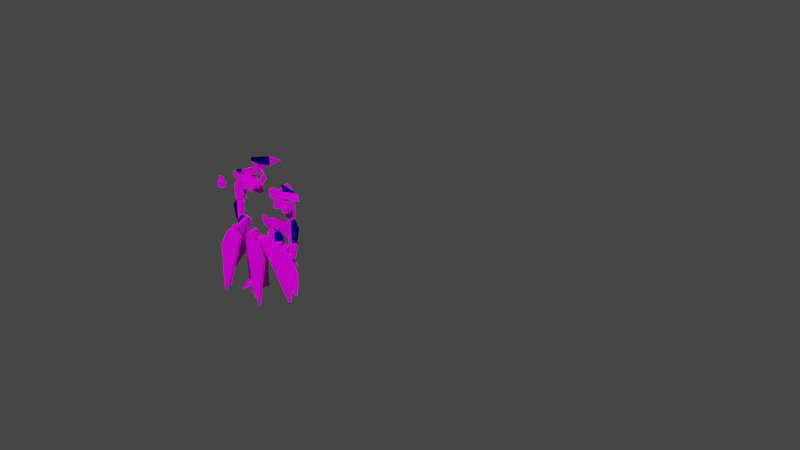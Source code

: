 # Source: s21.blend  (saved by Blender 2.93.21; exported with 4.5.12 LTS)
import bpy
from mathutils import Matrix  # noqa: F401  (used for matrix-valued properties, if any)

bpy.ops.wm.read_factory_settings(use_empty=True)
scene = bpy.context.scene
scene.name = 'Scene'

# ---- collections
col_maindata = bpy.data.collections.new('maindata'); scene.collection.children.link(col_maindata)
col_h218 = bpy.data.collections.new('h218'); scene.collection.children.link(col_h218)
col_h214 = bpy.data.collections.new('h214'); scene.collection.children.link(col_h214)
col_h190 = bpy.data.collections.new('h190'); scene.collection.children.link(col_h190)
col_a126 = bpy.data.collections.new('a126'); scene.collection.children.link(col_a126)
col_b134 = bpy.data.collections.new('b134'); scene.collection.children.link(col_b134)
col_l138 = bpy.data.collections.new('l138'); scene.collection.children.link(col_l138)
col_r186 = bpy.data.collections.new('r186'); scene.collection.children.link(col_r186)

# ---- images (referenced by path relative to the original .blend; pixels are not part of the script)
import os
ASSET_DIR = os.environ.get("B2B_ASSET_DIR", "")  # directory of the original .blend (textures are referenced by path, not embedded)
HERE = os.path.dirname(os.path.abspath(__file__))  # packed textures are extracted next to this script under _unpacked/

def load_image(name, relpath, width, height, colorspace="sRGB"):
    """Load a texture the original file referenced (path relative to the .blend, or extracted next to this script)."""
    p = next((c for c in (os.path.join(HERE, relpath), os.path.join(ASSET_DIR, relpath)) if relpath and os.path.exists(c)), "")
    if p:
        img = bpy.data.images.load(p, check_existing=True)
        img.name = name
    else:  # same state as the original file: an image datablock whose file is absent (Cycles renders it pink)
        img = bpy.data.images.new(name, width, height)
        img.source = "FILE"
        img.filepath = "//" + (relpath or name)
    img.colorspace_settings.name = colorspace
    return img
img_s21__png = load_image('s21_.png', 's21_.png', 1024, 1024, 'sRGB')

# ---- materials (node trees are filled in below, after node groups)
mat_maintex = bpy.data.materials.new('maintex')
mat_maintex.use_transparent_shadow = False
mat_tomei = bpy.data.materials.new('tomei')
mat_tomei.surface_render_method = 'BLENDED'
mat_tomei.blend_method = 'BLEND'
mat_tomei.use_transparent_shadow = False

# ---- material node trees
mat_maintex.use_nodes = True; mat_maintex.node_tree.nodes.clear()
_N = mat_maintex.node_tree.nodes; _L = mat_maintex.node_tree.links
n0 = _N.new('ShaderNodeOutputMaterial'); n0.name = 'Material Output'; n0.location = (300, 300)
n1 = _N.new('ShaderNodeBsdfPrincipled'); n1.name = 'Principled BSDF'; n1.location = (10, 300)
n1.distribution = 'GGX'
n1.subsurface_method = 'BURLEY'
n1.inputs[2].default_value = 0.0
n1.inputs[3].default_value = 1.45
n1.inputs[13].default_value = 0.1
n1.inputs[27].default_value = (0.0, 0.0, 0.0, 1.0)
n1.inputs[28].default_value = 1.0
n2 = _N.new('ShaderNodeTexImage'); n2.name = 'baseColorTexture'; n2.location = (-433, 207)
n2.label = 'baseColorTexture'
n2.image = img_s21__png
n2.interpolation = 'Closest'
n3 = _N.new('ShaderNodeUVMap'); n3.name = 'UV Map'; n3.location = (-631, 176)
n3.uv_map = 'UVMap'
_L.new(n1.outputs[0], n0.inputs[0])
_L.new(n2.outputs[0], n1.inputs[0])
_L.new(n3.outputs[0], n2.inputs[0])
n0.is_active_output = True
mat_tomei.use_nodes = True; mat_tomei.node_tree.nodes.clear()
_N = mat_tomei.node_tree.nodes; _L = mat_tomei.node_tree.links
n0 = _N.new('ShaderNodeOutputMaterial'); n0.name = 'Material Output'; n0.location = (300, 300)
n1 = _N.new('ShaderNodeBsdfPrincipled'); n1.name = 'プリンシプルBSDF'; n1.location = (10, 300)
n1.distribution = 'GGX'
n1.subsurface_method = 'BURLEY'
n1.inputs[0].default_value = (0.0, 0.006469, 0.8, 1.0)
n1.inputs[2].default_value = 0.0
n1.inputs[3].default_value = 1.0
n1.inputs[13].default_value = 0.5773
n1.inputs[18].default_value = 1.0
n1.inputs[20].default_value = 0.0
n1.inputs[27].default_value = (0.0, 0.0, 0.0, 1.0)
n1.inputs[28].default_value = 1.0
_L.new(n1.outputs[0], n0.inputs[0])
n0.is_active_output = True

# ---- world
world_world = bpy.data.worlds.new('World'); scene.world = world_world
world_world.use_nodes = True; world_world.node_tree.nodes.clear()
_N = world_world.node_tree.nodes; _L = world_world.node_tree.links
n0 = _N.new('ShaderNodeOutputWorld'); n0.name = 'World Output'; n0.location = (300, 300)
n1 = _N.new('ShaderNodeBackground'); n1.name = 'Background'; n1.location = (10, 300)
n1.inputs[0].default_value = (0.05088, 0.05088, 0.05088, 1.0)
_L.new(n1.outputs[0], n0.inputs[0])
n0.is_active_output = True
world_world.color = (0.05088, 0.05088, 0.05088)
world_world.use_sun_shadow = False
world_world.sun_shadow_jitter_overblur = 0.0

# ---- meshes
me_004 = bpy.data.meshes.new('立方体.004')
me_004.from_pydata([(0.9976, -0.06847, 0.379), (0.9976, -0.06847, 0.516), (0.9976, 0.06847, 0.379), (0.9976, 0.06847, 0.516), (1.135, -0.06847, 0.379), (1.135, -0.06847, 0.516), (1.135, 0.06847, 0.379), (1.135, 0.06847, 0.516), (0.9976, -0.01251, 0.5308), (0.9976, 0.01251, 0.5308), (1.135, -0.01251, 0.5308), (1.135, 0.01251, 0.5308), (0.9976, -0.01251, 0.6454), (0.9976, 0.01251, 0.6454), (1.135, -0.01251, 0.6454), (1.135, 0.01251, 0.6454)], [], [(0, 1, 3, 2), (2, 3, 7, 6), (6, 7, 5, 4), (4, 5, 1, 0), (2, 6, 4, 0), (3, 1, 8, 9), (8, 10, 14, 12), (1, 5, 10, 8), (7, 3, 9, 11), (5, 7, 11, 10), (15, 13, 12, 14), (11, 9, 13, 15), (10, 11, 15, 14), (9, 8, 12, 13)])
_uv = me_004.uv_layers.new(name='UVMap')
_uv.uv.foreach_set('vector', [0.3606, 0.03605, 0.3606, 0.06341, 0.3606, 0.06341, 0.3606, 0.03605, 0.3606, 0.03605, 0.3606, 0.06341, 0.388, 0.06341, 0.388, 0.03605, 0.388, 0.03605, 0.388, 0.06341, 0.388, 0.06341, 0.388, 0.03605, 0.388, 0.03605, 0.388, 0.06341, 0.3606, 0.06341, 0.3606, 0.03605, 0.3606, 0.03605, 0.388, 0.03605, 0.388, 0.03605, 0.3606, 0.03605, 0.3606, 0.06341, 0.3606, 0.06341, 0.3606, 0.06638, 0.3606, 0.06638, 0.3606, 0.06638, 0.388, 0.06638, 0.388, 0.08929, 0.3606, 0.08929, 0.3606, 0.06341, 0.388, 0.06341, 0.388, 0.06638, 0.3606, 0.06638, 0.388, 0.06341, 0.3606, 0.06341, 0.3606, 0.06638, 0.388, 0.06638, 0.388, 0.06341, 0.388, 0.06341, 0.388, 0.06638, 0.388, 0.06638, 0.388, 0.08929, 0.3606, 0.08929, 0.3606, 0.08929, 0.388, 0.08929, 0.388, 0.06638, 0.3606, 0.06638, 0.3606, 0.08929, 0.388, 0.08929, 0.388, 0.06638, 0.388, 0.06638, 0.388, 0.08929, 0.388, 0.08929, 0.3606, 0.06638, 0.3606, 0.06638, 0.3606, 0.08929, 0.3606, 0.08929])
me_004.materials.append(mat_maintex)
me_004.use_remesh_fix_poles = True
me_004.use_remesh_preserve_attributes = False
me_004.update()
me_bodymesh = bpy.data.meshes.new('BodyMesh')
me_bodymesh.from_pydata([], [], [])
me_bodymesh.materials.append(None)
me_bodymesh.update()
me_head = bpy.data.meshes.new('Head')
me_head.from_pydata([], [], [])
me_head.materials.append(None)
me_head.update()
me_legmesh = bpy.data.meshes.new('LegMesh')
me_legmesh.from_pydata([(0.02878, -0.1234, -0.5716), (0.02878, 0.1234, -0.5716), (0.2755, -0.1234, -0.5716), (0.2755, 0.1234, -0.5716), (0.0482, 0.104, -1.15), (0.0482, -0.104, -1.15), (0.2561, 0.104, -1.15), (0.2561, -0.104, -1.15), (0.06003, 0.09213, -1.761), (0.06003, -0.09213, -1.761), (0.2443, 0.09213, -1.761), (0.2443, -0.09213, -1.761), (0.103, -0.3753, -1.868), (0.07476, 0.03184, -1.711), (0.07476, 0.1332, -1.872), (0.07476, 0.1185, -1.78), (0.2045, -0.3753, -1.868), (0.2327, 0.03184, -1.711), (0.2327, 0.1332, -1.872), (0.2327, 0.1185, -1.78)], [], [(1, 3, 6, 4), (7, 5, 9, 11), (0, 1, 4, 5), (3, 2, 7, 6), (2, 0, 5, 7), (8, 10, 11, 9), (4, 6, 10, 8), (6, 7, 11, 10), (5, 4, 8, 9), (12, 13, 15, 14), (14, 15, 19, 18), (18, 19, 17, 16), (16, 17, 13, 12), (14, 18, 16, 12), (19, 15, 13, 17)])
me_legmesh.polygons.foreach_set('use_smooth', [True] * 15)
_uv = me_legmesh.uv_layers.new(name='UVMap')
_uv.uv.foreach_set('vector', [0.04409, 0.7756, 0.05092, 0.7756, 0.05038, 0.7596, 0.04462, 0.7596, 0.04884, 0.7369, 0.04431, 0.7369, 0.04457, 0.7236, 0.04858, 0.7236, 0.04409, 0.7756, 0.04409, 0.7756, 0.04462, 0.7596, 0.04462, 0.7596, 0.05092, 0.7756, 0.05092, 0.7756, 0.05038, 0.7596, 0.05038, 0.7596, 0.05092, 0.7756, 0.04409, 0.7756, 0.04462, 0.7596, 0.05038, 0.7596, 0.04418, 0.7344, 0.04897, 0.7344, 0.04897, 0.7344, 0.04418, 0.7344, 0.04431, 0.7369, 0.04884, 0.7369, 0.04858, 0.7236, 0.04457, 0.7236, 0.04884, 0.7369, 0.04884, 0.7369, 0.04858, 0.7236, 0.04858, 0.7236, 0.04431, 0.7369, 0.04431, 0.7369, 0.04457, 0.7236, 0.04457, 0.7236, 0.04268, 0.6964, 0.04123, 0.7045, 0.04123, 0.7009, 0.04123, 0.6962, 0.04123, 0.6962, 0.04123, 0.7009, 0.04936, 0.7009, 0.04936, 0.6962, 0.04936, 0.6962, 0.04936, 0.7009, 0.04936, 0.7045, 0.04791, 0.6964, 0.04791, 0.6964, 0.04936, 0.7045, 0.04123, 0.7045, 0.04268, 0.6964, 0.04123, 0.6962, 0.04936, 0.6962, 0.04791, 0.6964, 0.04268, 0.6964, 0.04936, 0.7009, 0.04123, 0.7009, 0.04123, 0.7045, 0.04936, 0.7045])
me_legmesh.materials.append(None)
me_legmesh.use_remesh_fix_poles = True
me_legmesh.use_remesh_preserve_attributes = False
me_legmesh.use_mirror_vertex_groups = False
me_legmesh.update()
me_armmesh = bpy.data.meshes.new('ArmMesh')
me_armmesh.from_pydata([], [], [])
me_armmesh.materials.append(None)
me_armmesh.update()
me_cube_006 = bpy.data.meshes.new('Cube.006')
me_cube_006.from_pydata([], [], [])
me_cube_006.materials.append(None)
me_cube_006.update()
me_x = bpy.data.meshes.new('立方体')
me_x.from_pydata([(1.09, -0.3332, 0.08445), (1.09, -0.3344, -0.3364), (0.9981, -0.2763, 0.1004), (0.9981, -0.2774, -0.3204), (0.8007, 0.3746, -0.4242), (0.8007, 0.3746, 0.2227), (0.9718, 0.4132, -0.4242), (0.9718, 0.4132, 0.2227), (0.0, 0.8872, -0.3379), (0.0, 0.8872, 0.309), (0.0, 0.7427, -0.3379), (0.0, 0.7427, 0.309), (1.09, -0.3332, 0.08445), (1.09, -0.3344, -0.3364), (0.9981, -0.2763, 0.1004), (0.9981, -0.2774, -0.3204)], [], [(6, 7, 0, 1), (8, 9, 7, 6), (5, 4, 3, 2), (7, 5, 2, 0), (8, 6, 4, 10), (4, 6, 1, 3), (7, 9, 11, 5), (13, 12, 14, 15), (4, 5, 11, 10)])
_uv = me_x.uv_layers.new(name='UVMap')
_uv.uv.foreach_set('vector', [0.05449, 0.01424, 0.05449, 0.0491, 0.08686, 0.0491, 0.08686, 0.01424, 0.01963, 0.01424, 0.01963, 0.0491, 0.05449, 0.0491, 0.05449, 0.01424, 0.05195, 0.0491, 0.05195, 0.01424, 0.07962, 0.01424, 0.07962, 0.0491, 0.05449, 0.0491, 0.05195, 0.0491, 0.07962, 0.0491, 0.08686, 0.0491, 0.01963, 0.01424, 0.05449, 0.01424, 0.05195, 0.01424, 0.01963, 0.01424, 0.05195, 0.01424, 0.05449, 0.01424, 0.08686, 0.01424, 0.07962, 0.01424, 0.05449, 0.0491, 0.01963, 0.0491, 0.01963, 0.0491, 0.05195, 0.0491, 0.08686, 0.01424, 0.08686, 0.0491, 0.07962, 0.0491, 0.07962, 0.01424, 0.05195, 0.01424, 0.05195, 0.0491, 0.01963, 0.0491, 0.01963, 0.01424])
me_x.materials.append(mat_maintex)
me_x.use_remesh_fix_poles = True
me_x.use_remesh_preserve_attributes = False
me_x.update()
me_antena = bpy.data.meshes.new('antena')
me_antena.from_pydata([(-0.07219, -0.1581, 0.07219), (-0.09576, 0.09576, 0.09576), (0.07219, -0.1581, -0.07219), (0.09576, 0.09576, -0.09576), (0.1002, 0.1733, 0.1023), (-0.06484, -0.1243, -0.07474), (-0.09367, -0.2052, 0.09367), (-0.1243, -0.005502, -0.1243), (-0.1243, 0.1243, 0.1243), (0.09367, -0.2052, -0.09367), (0.1243, 0.1243, -0.1243), (0.07804, 0.6492, 0.08464), (0.1247, 0.2159, 0.1326), (-0.09263, -0.1942, 0.08878), (-0.1299, 0.1252, 0.1219), (0.0947, -0.1942, -0.09855), (0.07907, -0.3728, 0.07976), (0.1203, 0.1219, -0.1163), (0.1194, 0.2128, 0.1257), (-0.09367, -0.2052, 0.09367), (0.09367, -0.2052, -0.09367)], [(17, 14)], [(1, 0, 4), (2, 4, 0), (3, 4, 2), (5, 6, 8, 7), (8, 10, 7), (11, 8, 12), (8, 11, 10), (7, 10, 9, 5), (10, 11, 12), (6, 5, 9), (16, 13, 15), (17, 18, 16, 15), (14, 13, 16, 18), (6, 9, 20, 19), (8, 6, 19), (9, 10, 20)])
me_antena.polygons.foreach_set('material_index', [0, 0, 0, 0, 0, 0, 0, 0, 0, 0, 1, 1, 1, 0, 0, 0])
_uv = me_antena.uv_layers.new(name='UVMap')
_uv.uv.foreach_set('vector', [0.4157, 0.08557, 0.4114, 0.07872, 0.4267, 0.08764, 0.4191, 0.06976, 0.4267, 0.08764, 0.4114, 0.07872, 0.426, 0.07369, 0.4267, 0.08764, 0.4191, 0.06976, 0.3738, 0.02587, 0.3677, 0.03966, 0.3781, 0.05601, 0.3728, 0.02662, 0.3781, 0.05601, 0.4026, 0.02767, 0.3728, 0.02662, 0.3993, 0.132, 0.3602, 0.1193, 0.3849, 0.124, 0.3602, 0.1193, 0.3993, 0.132, 0.3834, 0.09256, 0.3728, 0.02662, 0.4026, 0.02767, 0.3862, 0.01829, 0.3738, 0.02587, 0.3834, 0.09256, 0.3993, 0.132, 0.3849, 0.124, 0.3677, 0.03966, 0.3738, 0.02587, 0.3862, 0.01829, 0.4194, 0.07346, 0.4186, 0.0813, 0.4276, 0.07344, 0.438, 0.08242, 0.0, 0.0, 0.4194, 0.07346, 0.4276, 0.07344, 0.4261, 0.09284, 0.4186, 0.0813, 0.4194, 0.07346, 0.0, 0.0, 0.3677, 0.03966, 0.3862, 0.01829, 0.3862, 0.01829, 0.3677, 0.03966, 0.3781, 0.05601, 0.3677, 0.03966, 0.3677, 0.03966, 0.3862, 0.01829, 0.4026, 0.02767, 0.3862, 0.01829])
me_antena.materials.append(mat_maintex)
me_antena.materials.append(mat_tomei)
me_antena.use_remesh_fix_poles = True
me_antena.use_remesh_preserve_attributes = False
me_antena.update()
me_002 = bpy.data.meshes.new('立方体.002')
me_002.from_pydata([(1.096, 0.473, -0.5704), (1.066, 0.4523, -0.2872), (0.9736, 0.1309, -0.7395), (0.9141, 0.006275, -0.8885), (0.9053, -0.07068, -0.7007), (0.4917, -0.5384, -1.026), (0.6862, -0.3921, -1.15), (0.8476, -0.4768, -0.7874), (0.8173, -0.4644, -0.1729), (0.6634, -0.3987, 0.2963), (0.4586, -0.7229, -0.2488), (0.9664, -0.07275, -0.05258), (0.0, -0.9419, -0.2763), (0.0, -0.8308, -0.9615), (0.0, -0.765, 0.351), (0.9033, -0.01907, 0.1735), (0.5032, -0.625, -0.8744), (0.9967, 0.1125, -0.6017), (0.3779, -0.5968, 0.3233), (1.149, 0.4283, -0.57), (1.118, 0.4076, -0.2868), (1.026, 0.08621, -0.7391), (0.9666, -0.03841, -0.8881), (0.9577, -0.1154, -0.7003), (0.5442, -0.5831, -1.026), (0.7387, -0.4368, -1.149), (0.9001, -0.5215, -0.787), (0.8698, -0.5091, -0.1725), (0.7159, -0.4434, 0.2967), (0.5111, -0.7676, -0.2484), (1.019, -0.1174, -0.05218), (0.0, -0.9866, -0.2759), (0.0, -0.8754, -0.9611), (0.0, -0.8097, 0.3514), (0.9558, -0.06376, 0.1739), (0.5557, -0.6697, -0.874), (1.049, 0.06777, -0.6013), (0.4304, -0.6415, 0.3237)], [], [(7, 6, 5, 16), (11, 1, 0, 17), (7, 8, 11, 4), (11, 17, 4), (12, 14, 18, 10), (13, 12, 10, 16), (8, 9, 15, 11), (10, 18, 9, 8), (16, 10, 8, 7), (17, 2, 3, 4), (26, 35, 24, 25), (30, 36, 19, 20), (26, 23, 30, 27), (30, 23, 36), (31, 29, 37, 33), (32, 35, 29, 31), (27, 30, 34, 28), (29, 27, 28, 37), (35, 26, 27, 29), (36, 23, 22, 21), (14, 12, 31, 33), (7, 4, 23, 26), (18, 14, 33, 37), (9, 18, 37, 28), (6, 7, 26, 25), (12, 13, 32, 31), (16, 5, 24, 35), (2, 17, 36, 21), (13, 16, 35, 32), (3, 2, 21, 22), (0, 1, 20, 19), (11, 15, 34, 30), (4, 3, 22, 23), (5, 6, 25, 24), (17, 0, 19, 36), (15, 9, 28, 34), (1, 11, 30, 20)])
_uv = me_002.uv_layers.new(name='UVMap')
_uv.uv.foreach_set('vector', [0.3794, 0.03312, 0.3741, 0.0214, 0.3677, 0.02735, 0.368, 0.03312, 0.3833, 0.04727, 0.3866, 0.03183, 0.3876, 0.02343, 0.3843, 0.02856, 0.3794, 0.03312, 0.3784, 0.05039, 0.3833, 0.04727, 0.3813, 0.0288, 0.3833, 0.04727, 0.3843, 0.02856, 0.3813, 0.0288, 0.3514, 0.05255, 0.3514, 0.06744, 0.3639, 0.06744, 0.3666, 0.05255, 0.5309, 0.253, 0.6236, 0.2682, 0.6313, 0.2211, 0.5346, 0.2005, 0.3784, 0.05039, 0.3733, 0.06264, 0.3812, 0.05281, 0.3833, 0.04727, 0.3666, 0.05255, 0.3639, 0.06744, 0.3733, 0.06264, 0.3784, 0.05039, 0.5346, 0.2005, 0.6313, 0.2211, 0.6266, 0.1824, 0.5404, 0.1651, 0.3843, 0.02856, 0.3836, 0.02433, 0.3816, 0.02217, 0.3813, 0.0288, 0.3794, 0.03312, 0.368, 0.03312, 0.3677, 0.02735, 0.3741, 0.0214, 0.3833, 0.04727, 0.3843, 0.02856, 0.3876, 0.02343, 0.3866, 0.03183, 0.3794, 0.03312, 0.3813, 0.0288, 0.3833, 0.04727, 0.3784, 0.05039, 0.3833, 0.04727, 0.3813, 0.0288, 0.3843, 0.02856, 0.3514, 0.05255, 0.3666, 0.05255, 0.3639, 0.06744, 0.3514, 0.06744, 0.5309, 0.253, 0.5346, 0.2005, 0.6313, 0.2211, 0.6236, 0.2682, 0.3784, 0.05039, 0.3833, 0.04727, 0.3812, 0.05281, 0.3733, 0.06264, 0.3666, 0.05255, 0.3784, 0.05039, 0.3733, 0.06264, 0.3639, 0.06744, 0.5346, 0.2005, 0.5404, 0.1651, 0.6266, 0.1824, 0.6313, 0.2211, 0.3843, 0.02856, 0.3813, 0.0288, 0.3816, 0.02217, 0.3836, 0.02433, 0.3514, 0.06744, 0.3514, 0.05255, 0.3514, 0.05255, 0.3514, 0.06744, 0.3794, 0.03312, 0.3813, 0.0288, 0.3813, 0.0288, 0.3794, 0.03312, 0.3639, 0.06744, 0.3514, 0.06744, 0.3514, 0.06744, 0.3639, 0.06744, 0.3733, 0.06264, 0.3639, 0.06744, 0.3639, 0.06744, 0.3733, 0.06264, 0.3741, 0.0214, 0.3794, 0.03312, 0.3794, 0.03312, 0.3741, 0.0214, 0.6236, 0.2682, 0.5309, 0.253, 0.5309, 0.253, 0.6236, 0.2682, 0.368, 0.03312, 0.3677, 0.02735, 0.3677, 0.02735, 0.368, 0.03312, 0.3836, 0.02433, 0.3843, 0.02856, 0.3843, 0.02856, 0.3836, 0.02433, 0.5309, 0.253, 0.5346, 0.2005, 0.5346, 0.2005, 0.5309, 0.253, 0.3816, 0.02217, 0.3836, 0.02433, 0.3836, 0.02433, 0.3816, 0.02217, 0.3876, 0.02343, 0.3866, 0.03183, 0.3866, 0.03183, 0.3876, 0.02343, 0.3833, 0.04727, 0.3812, 0.05281, 0.3812, 0.05281, 0.3833, 0.04727, 0.3813, 0.0288, 0.3816, 0.02217, 0.3816, 0.02217, 0.3813, 0.0288, 0.3677, 0.02735, 0.3741, 0.0214, 0.3741, 0.0214, 0.3677, 0.02735, 0.3843, 0.02856, 0.3876, 0.02343, 0.3876, 0.02343, 0.3843, 0.02856, 0.3812, 0.05281, 0.3733, 0.06264, 0.3733, 0.06264, 0.3812, 0.05281, 0.3866, 0.03183, 0.3833, 0.04727, 0.3833, 0.04727, 0.3866, 0.03183])
me_002.materials.append(mat_maintex)
me_002.use_remesh_fix_poles = True
me_002.use_remesh_preserve_attributes = False
me_002.update()
me_005 = bpy.data.meshes.new('立方体.005')
me_005.from_pydata([(8.913, -0.688, 3.428), (8.166, -0.688, 4.791), (8.913, 0.688, 3.428), (8.166, 0.688, 4.791), (10.29, -0.688, 3.428), (10.29, -0.688, 4.804), (10.29, 0.688, 3.428), (10.29, 0.688, 4.804)], [], [(0, 1, 3, 2), (2, 3, 7, 6), (6, 7, 5, 4), (4, 5, 1, 0), (2, 6, 4, 0), (7, 3, 1, 5)])
_uv = me_005.uv_layers.new(name='UVMap')
_uv.uv.foreach_set('vector', [0.3821, 0.1138, 0.3727, 0.1308, 0.3727, 0.1308, 0.3821, 0.1138, 0.3821, 0.1138, 0.3727, 0.1308, 0.3993, 0.131, 0.3993, 0.1138, 0.3993, 0.1138, 0.3993, 0.131, 0.3993, 0.131, 0.3993, 0.1138, 0.3993, 0.1138, 0.3993, 0.131, 0.3727, 0.1308, 0.3821, 0.1138, 0.3821, 0.1138, 0.3993, 0.1138, 0.3993, 0.1138, 0.3821, 0.1138, 0.3993, 0.131, 0.3727, 0.1308, 0.3727, 0.1308, 0.3993, 0.131])
me_005.materials.append(mat_maintex)
me_005.use_remesh_fix_poles = True
me_005.use_remesh_preserve_attributes = False
me_005.update()
me_003 = bpy.data.meshes.new('立方体.003')
me_003.from_pydata([(0.861, -1.312, -0.7214), (0.5304, -0.5573, 0.7486), (0.861, -0.7449, -0.857), (0.5304, -0.2312, 0.7486), (0.0, -0.9708, -0.8263), (-6.354e-17, -0.5341, 0.7139), (0.0, -1.493, -0.8263), (-6.354e-17, -0.8602, 0.7139), (0.2915, -0.5341, 0.7486), (0.4653, -1.493, -0.7828), (0.5, -0.7449, -0.9699), (0.2915, -0.8602, 0.7486), (1.0, -0.7449, -0.439), (1.0, -1.237, -0.4691), (0.0, -1.493, -0.4691), (0.0, -0.9708, -0.4691), (0.5, -1.76, -0.454), (0.5, -0.9708, -0.4691), (0.8523, -0.7299, 0.1021), (0.8523, -1.056, 0.1021), (9.653e-33, -1.297, 0.03091), (0.0, -0.9708, 0.03091), (0.5, -1.297, 0.03091), (0.5, -0.9708, 0.03091), (0.5304, -0.5573, 1.14), (0.5304, -0.2312, 1.14), (-6.354e-17, -0.5341, 1.105), (-6.354e-17, -0.8602, 1.105), (0.2915, -0.5341, 1.14), (0.2915, -0.8602, 1.14)], [], [(23, 8, 3, 18), (18, 3, 1, 19), (10, 2, 0, 9), (3, 8, 28, 25), (22, 11, 7, 20), (19, 1, 11, 22), (11, 1, 24, 29), (4, 10, 9, 6), (21, 5, 8, 23), (4, 15, 17, 10), (0, 13, 16, 9), (9, 16, 14, 6), (2, 12, 13, 0), (10, 17, 12, 2), (15, 21, 23, 17), (13, 19, 22, 16), (16, 22, 20, 14), (12, 18, 19, 13), (17, 23, 18, 12), (28, 26, 27, 29), (25, 28, 29, 24), (7, 11, 29, 27), (1, 3, 25, 24), (8, 5, 26, 28), (5, 7, 27, 26)])
_uv = me_003.uv_layers.new(name='UVMap')
_uv.uv.foreach_set('vector', [0.3733, 0.04781, 0.3682, 0.0652, 0.374, 0.0652, 0.3818, 0.04954, 0.3818, 0.04954, 0.374, 0.0652, 0.374, 0.0652, 0.3818, 0.04954, 0.3733, 0.02357, 0.382, 0.02631, 0.382, 0.02959, 0.3724, 0.0281, 0.374, 0.0652, 0.3682, 0.0652, 0.3682, 0.07469, 0.374, 0.07469, 0.4874, 0.01926, 0.4548, 0.0875, 0.4091, 0.08419, 0.4091, 0.01926, 0.3818, 0.04954, 0.374, 0.0652, 0.3682, 0.0652, 0.3733, 0.04781, 0.3682, 0.0652, 0.374, 0.0652, 0.374, 0.07469, 0.3682, 0.07469, 0.3612, 0.02705, 0.3733, 0.02357, 0.3724, 0.0281, 0.3612, 0.02705, 0.3612, 0.04781, 0.3612, 0.06436, 0.3682, 0.0652, 0.3733, 0.04781, 0.3612, 0.02705, 0.3612, 0.0357, 0.3733, 0.0357, 0.3733, 0.02357, 0.382, 0.02959, 0.3854, 0.0357, 0.3733, 0.03607, 0.3724, 0.0281, 0.3724, 0.0281, 0.3733, 0.03607, 0.3612, 0.0357, 0.3612, 0.02705, 0.382, 0.02631, 0.3854, 0.03643, 0.3854, 0.0357, 0.382, 0.02959, 0.3733, 0.02357, 0.3733, 0.0357, 0.3854, 0.03643, 0.382, 0.02631, 0.3612, 0.0357, 0.3612, 0.04781, 0.3733, 0.04781, 0.3733, 0.0357, 0.3854, 0.0357, 0.3818, 0.04954, 0.3733, 0.04781, 0.3733, 0.03607, 0.3733, 0.03607, 0.3733, 0.04781, 0.3612, 0.04781, 0.3612, 0.0357, 0.3854, 0.03643, 0.3818, 0.04954, 0.3818, 0.04954, 0.3854, 0.0357, 0.3733, 0.0357, 0.3733, 0.04781, 0.3818, 0.04954, 0.3854, 0.03643, 0.3682, 0.07469, 0.3612, 0.07384, 0.3612, 0.07384, 0.3682, 0.07469, 0.374, 0.07469, 0.3682, 0.07469, 0.3682, 0.07469, 0.374, 0.07469, 0.4091, 0.08419, 0.4548, 0.0875, 0.4548, 0.1247, 0.4091, 0.1214, 0.374, 0.0652, 0.374, 0.0652, 0.374, 0.07469, 0.374, 0.07469, 0.3682, 0.0652, 0.3612, 0.06436, 0.3612, 0.07384, 0.3682, 0.07469, 0.3612, 0.06436, 0.3612, 0.06436, 0.3612, 0.07384, 0.3612, 0.07384])
me_003.materials.append(mat_maintex)
me_003.use_remesh_fix_poles = True
me_003.use_remesh_preserve_attributes = False
me_003.update()
me_legmesh_001 = bpy.data.meshes.new('LegMesh.001')
me_legmesh_001.from_pydata([(0.02878, -0.1234, -0.5716), (0.02878, 0.1234, -0.5716), (0.2755, -0.1234, -0.5716), (0.2755, 0.1234, -0.5716), (0.0482, 0.09518, -1.04), (0.0482, -0.1127, -1.04), (0.2561, 0.09518, -1.04), (0.2561, -0.1127, -1.04), (0.1111, -0.01592, -1.948), (0.01566, -0.07598, -1.047), (0.1682, 0.04113, -1.948), (0.1682, 0.1651, -1.082), (0.1682, -0.07361, -1.948), (0.1682, -0.1778, -1.16), (0.2252, -0.01592, -1.948), (0.3207, -0.07598, -1.047), (0.1682, -0.3331, -0.7907), (0.1761, 0.1066, -1.972), (0.1761, 0.1166, -2.092), (0.1102, -0.09168, -1.964), (0.09399, 0.06192, -2.104), (0.1761, -0.4259, -2.199), (0.1761, -0.1928, -2.008), (0.2582, 0.06192, -2.104), (0.2419, -0.09168, -1.964), (0.1761, 0.137, -2.176), (0.1175, 0.09795, -2.184), (0.2346, 0.09795, -2.184), (0.09669, -0.1835, -1.027), (0.1118, -0.09091, -1.571), (0.1715, -0.1618, -1.621), (0.1682, -0.2312, -1.08), (0.218, -0.09091, -1.571), (0.2397, -0.1835, -1.027), (0.009074, -0.129, -1.343), (0.1682, -0.1972, -1.473), (0.269, -0.1251, -1.421), (0.06736, -0.1251, -1.409), (0.1682, -0.204, -1.415), (0.3273, -0.07706, -1.319), (0.09492, -0.1708, -0.5328), (0.1664, -0.2312, -0.5734), (0.2379, -0.1708, -0.5328), (0.003805, -0.1163, -0.7586), (0.1629, -0.1972, -0.8758), (0.2463, -0.1125, -0.9265), (0.07256, -0.1125, -0.9424), (0.1629, -0.204, -0.818), (0.322, -0.06441, -0.7347)], [], [(1, 3, 6, 4), (0, 1, 4, 5), (3, 2, 7, 6), (2, 0, 5, 7), (8, 9, 11, 10), (10, 11, 15, 14), (14, 15, 13, 12), (12, 13, 9, 8), (10, 14, 12, 8), (15, 11, 9, 13), (9, 13, 16), (20, 19, 17, 18), (13, 15, 16), (39, 33, 31, 38), (15, 9, 16), (18, 17, 24, 23), (23, 24, 22, 21), (21, 22, 19, 20), (23, 20, 26, 27), (24, 17, 19, 22), (23, 21, 20), (27, 26, 25), (20, 18, 25, 26), (18, 23, 27, 25), (38, 31, 28, 34), (36, 39, 38, 35), (35, 38, 34, 37), (30, 35, 37, 29), (32, 36, 35, 30), (48, 42, 41, 47), (47, 41, 40, 43), (45, 48, 47, 44), (44, 47, 43, 46)])
me_legmesh_001.polygons.foreach_set('use_smooth', [1, 1, 1, 1, 0, 0, 0, 0, 0, 0, 0, 0, 0, 0, 0, 0, 0, 0, 0, 0, 0, 0, 0, 0, 0, 0, 0, 0, 0, 0, 0, 0, 0])
me_legmesh_001.polygons.foreach_set('material_index', [0, 0, 0, 0, 0, 0, 0, 0, 0, 0, 0, 0, 0, 1, 0, 0, 0, 0, 0, 0, 0, 0, 0, 0, 1, 1, 1, 1, 1, 0, 0, 0, 0])
_uv = me_legmesh_001.uv_layers.new(name='UVMap')
_uv.uv.foreach_set('vector', [0.47, 0.1126, 0.4809, 0.1126, 0.4801, 0.0918, 0.4708, 0.0918, 0.47, 0.1126, 0.47, 0.1126, 0.4708, 0.0918, 0.4708, 0.0918, 0.4809, 0.1126, 0.4809, 0.1126, 0.4801, 0.0918, 0.4801, 0.0918, 0.4809, 0.1126, 0.47, 0.1126, 0.4708, 0.0918, 0.4801, 0.0918, 0.4731, 0.0595, 0.4699, 0.09376, 0.4751, 0.09255, 0.4751, 0.0595, 0.4751, 0.0595, 0.4751, 0.09255, 0.4802, 0.09376, 0.477, 0.0595, 0.477, 0.0595, 0.4802, 0.09376, 0.4751, 0.08991, 0.4751, 0.0595, 0.4751, 0.0595, 0.4751, 0.08991, 0.4699, 0.09376, 0.4731, 0.0595, 0.4751, 0.0595, 0.477, 0.0595, 0.4751, 0.0595, 0.4731, 0.0595, 0.4802, 0.09376, 0.4751, 0.09255, 0.4699, 0.09376, 0.4751, 0.08991, 0.4699, 0.09376, 0.4751, 0.08991, 0.4699, 0.09376, 0.4726, 0.05421, 0.4731, 0.05895, 0.4753, 0.05867, 0.4753, 0.05463, 0.4751, 0.08991, 0.4802, 0.09376, 0.4751, 0.08991, 0.4795, 0.08619, 0.4802, 0.09376, 0.4751, 0.08991, 0.4751, 0.08319, 0.0, 0.0, 0.0, 0.0, 0.0, 0.0, 0.4753, 0.05463, 0.4753, 0.05867, 0.4776, 0.05895, 0.4781, 0.05421, 0.4781, 0.05421, 0.4776, 0.05895, 0.4753, 0.05745, 0.4753, 0.05097, 0.4753, 0.05097, 0.4753, 0.05745, 0.4731, 0.05895, 0.4726, 0.05421, 0.4781, 0.05421, 0.4726, 0.05421, 0.4734, 0.05148, 0.4773, 0.05148, 0.4776, 0.05895, 0.4753, 0.05867, 0.4731, 0.05895, 0.4753, 0.05745, 0.4781, 0.05421, 0.4753, 0.05097, 0.4726, 0.05421, 0.4773, 0.05148, 0.4734, 0.05148, 0.4753, 0.05178, 0.4726, 0.05421, 0.4753, 0.05463, 0.4753, 0.05178, 0.4734, 0.05148, 0.4753, 0.05463, 0.4781, 0.05421, 0.4773, 0.05148, 0.4753, 0.05178, 0.4751, 0.08319, 0.4751, 0.08991, 0.4699, 0.09376, 0.4706, 0.08619, 0.4793, 0.08348, 0.4795, 0.08619, 0.4751, 0.08319, 0.4751, 0.08078, 0.4751, 0.08078, 0.4751, 0.08319, 0.4706, 0.08619, 0.4709, 0.08348, 0.4751, 0.0595, 0.4751, 0.08078, 0.4709, 0.08348, 0.4731, 0.0595, 0.477, 0.0595, 0.4793, 0.08348, 0.4751, 0.08078, 0.4751, 0.0595, 0.4795, 0.08619, 0.4802, 0.09376, 0.4751, 0.08991, 0.4751, 0.08319, 0.4751, 0.08319, 0.4751, 0.08991, 0.4699, 0.09376, 0.4706, 0.08619, 0.4793, 0.08348, 0.4795, 0.08619, 0.4751, 0.08319, 0.4751, 0.08078, 0.4751, 0.08078, 0.4751, 0.08319, 0.4706, 0.08619, 0.4709, 0.08348])
me_legmesh_001.materials.append(None)
me_legmesh_001.materials.append(None)
me_legmesh_001.use_remesh_fix_poles = True
me_legmesh_001.use_remesh_preserve_attributes = False
me_legmesh_001.use_mirror_vertex_groups = False
me_legmesh_001.update()
me_006 = bpy.data.meshes.new('立方体.006')
me_006.from_pydata([(0.7655, 1.756, -0.7692), (0.7655, 1.756, 0.2377), (0.7655, 2.291, -0.7692), (0.7655, 2.291, 0.2377), (2.418, 1.756, -0.7692), (2.418, 1.756, 0.2377), (2.418, 2.291, -0.7692), (2.418, 2.291, 0.2377), (2.474, 1.093, -0.7155), (2.474, 1.093, 0.7473), (2.474, 2.724, -0.7155), (2.474, 2.724, 0.7473), (3.044, 1.093, -0.7155), (3.044, 1.093, 0.7473), (3.044, 2.724, -0.7155), (3.044, 2.724, 0.7473), (3.427, 1.093, 0.1147), (4.503, 2.048, -2.282), (3.427, 2.724, 0.1147), (4.503, 1.246, -0.384), (5.361, 1.908, 0.02472), (4.503, 1.246, -2.282), (3.7, 2.048, -2.282), (3.7, 2.048, -0.384), (3.218, 1.202, 0.825), (3.218, 2.614, 0.825), (5.015, 1.908, 0.8831), (3.7, 1.246, -0.384), (3.27, 1.515, 1.49), (3.27, 2.302, 1.49), (3.934, 1.716, 1.23), (3.934, 2.101, 1.23), (3.27, 1.515, 0.8366), (3.27, 2.302, 0.8366), (4.469, 1.908, 0.9023), (3.7, 1.246, -2.282), (4.503, 2.048, -0.384), (4.377, 1.98, -5.3), (4.377, 1.343, -2.466), (4.377, 1.343, -5.3), (3.993, 1.98, -5.27), (3.751, 1.98, -2.743), (3.751, 1.343, -2.743), (3.993, 1.343, -5.27), (4.377, 1.98, -2.466), (4.636, 1.889, -4.957), (4.765, 1.433, -3.378), (4.636, 1.433, -4.957), (4.765, 1.889, -3.378), (4.422, 2.178, -6.516), (4.422, 1.149, -5.487), (4.422, 1.149, -6.516), (4.095, 2.178, -6.516), (4.095, 2.178, -5.487), (4.095, 1.149, -5.487), (4.095, 1.149, -6.516), (4.422, 2.178, -5.487), (4.364, 1.036, -5.867), (4.364, 0.5636, -5.581), (4.364, 0.5636, -5.867), (4.153, 1.036, -5.867), (4.153, 1.036, -5.581), (4.153, 0.5636, -5.581), (4.153, 0.5636, -5.867), (4.364, 1.036, -5.581), (4.41, 2.011, -7.309), (4.41, 1.316, -6.614), (4.41, 1.316, -7.309), (4.189, 2.011, -7.309), (4.189, 2.011, -6.614), (4.189, 1.316, -6.614), (4.189, 1.316, -7.309), (4.41, 2.011, -6.614), (2.196, 0.9924, -1.431), (2.957, 0.9924, 0.2749), (3.775, 0.8668, 0.0968), (3.852, 0.8668, -0.7444), (3.852, 0.9924, -0.7444), (3.775, 0.9924, 0.0968), (2.957, 0.8668, 0.2749), (2.196, 0.8668, -1.431), (2.423, 0.9924, -0.5585), (2.971, 0.9924, -1.213), (2.423, 0.8668, -0.5585), (2.971, 0.8668, -1.213), (2.185, -2.767, -11.35), (0.5445, -2.07, -4.985), (2.185, -2.339, -11.39), (0.5445, -1.642, -5.024), (2.511, -2.752, -11.19), (1.572, -2.06, -3.583), (2.511, -2.325, -11.23), (1.572, -1.632, -3.622), (2.753, -2.851, -12.28), (1.645, -2.141, -4.477), (2.753, -2.424, -12.32), (1.645, -1.714, -4.516), (3.417, -2.322, -6.467), (2.323, -2.137, -4.426), (3.417, -1.895, -6.506), (2.323, -1.709, -4.465), (5.527, -0.2718, -11.9), (2.873, -1.25, -5.131), (5.141, -0.2844, -12.06), (2.488, -1.263, -5.283), (4.92, 0.6801, -10.45), (2.178, 0.6801, -3.535), (4.534, 0.6675, -10.6), (1.792, 0.6675, -3.688), (5.461, 0.8196, -11.53), (2.577, 0.6763, -4.245), (5.066, 0.8067, -11.69), (2.182, 0.6634, -4.402), (4.636, 1.922, -9.541), (2.531, 1.477, -4.195), (4.241, 1.91, -9.698), (2.136, 1.464, -4.352), (3.073, 2.036, -8.363), (1.978, 1.151, -5.697), (2.771, 2.06, -8.479), (1.676, 1.175, -5.813), (3.537, 3.122, -9.347), (1.947, 1.73, -5.499), (3.235, 3.146, -9.463), (1.646, 1.753, -5.615), (0.7571, 1.842, -3.564), (0.9132, 2.189, -4.917), (0.9484, 1.962, -3.497), (1.104, 2.309, -4.85), (0.0, 5.463, -5.636), (0.4159, 5.766, -6.134), (0.4309, 4.977, -6.67), (0.5311, 2.318, -4.066), (0.7181, 2.503, -5.131), (0.0, 3.289, -4.321), (0.3985, 3.283, -4.321), (0.3346, 5.197, -5.469), (1.086, 5.733, -8.346), (0.8908, 3.79, -5.09), (0.8948, 5.613, -8.413), (0.6996, 3.67, -5.157), (3.372, 1.325, -5.106), (2.859, 0.9821, -3.994), (3.457, 0.09068, -5.505), (2.879, 0.188, -4.065), (3.785, 0.7522, -4.948), (3.136, 0.6216, -3.887), (3.023, 1.294, -4.811), (3.055, 0.03026, -4.924), (-6.695e-17, 6.246, -6.436), (0.0, 2.328, -4.066), (1.096e-16, 2.503, -5.131), (0.0, 4.995, -6.67)], [], [(0, 1, 3, 2), (2, 3, 7, 6), (6, 7, 5, 4), (4, 5, 1, 0), (2, 6, 4, 0), (7, 3, 1, 5), (8, 9, 11, 10), (10, 11, 15, 14), (14, 15, 13, 12), (12, 13, 9, 8), (10, 14, 12, 8), (15, 11, 9, 13), (36, 23, 27, 19), (22, 17, 21, 35), (21, 19, 27, 35), (17, 36, 19, 21), (18, 20, 16), (22, 23, 36, 17), (20, 26, 24, 16), (35, 27, 23, 22), (18, 25, 26, 20), (16, 24, 25, 18), (32, 28, 29, 33), (33, 29, 31, 34), (34, 31, 30), (34, 30, 28, 32), (31, 29, 28, 30), (44, 41, 42, 38), (40, 37, 39, 43), (39, 38, 42, 43), (39, 37, 45, 47), (40, 41, 44, 37), (43, 42, 41, 40), (45, 48, 46, 47), (44, 38, 46, 48), (38, 39, 47, 46), (37, 44, 48, 45), (56, 53, 54, 50), (52, 49, 51, 55), (51, 50, 54, 55), (49, 56, 50, 51), (52, 53, 56, 49), (55, 54, 53, 52), (64, 61, 62, 58), (60, 57, 59, 63), (59, 58, 62, 63), (57, 64, 58, 59), (60, 61, 64, 57), (63, 62, 61, 60), (72, 69, 70, 66), (68, 65, 67, 71), (67, 66, 70, 71), (65, 72, 66, 67), (68, 69, 72, 65), (71, 70, 69, 68), (84, 83, 80), (82, 73, 81), (80, 83, 81, 73), (84, 82, 77, 76), (74, 77, 82, 81), (76, 75, 79), (78, 77, 74), (80, 73, 82, 84), (79, 75, 78, 74), (76, 77, 78, 75), (76, 79, 83, 84), (79, 74, 81, 83), (85, 86, 88, 87), (87, 88, 92, 91), (91, 92, 90, 89), (89, 90, 86, 85), (87, 91, 89, 85), (92, 88, 86, 90), (93, 94, 96, 95), (95, 96, 100, 99), (99, 100, 98, 97), (97, 98, 94, 93), (95, 99, 97, 93), (100, 96, 94, 98), (101, 102, 104, 103), (103, 104, 108, 107), (107, 108, 106, 105), (105, 106, 102, 101), (103, 107, 105, 101), (108, 104, 102, 106), (109, 110, 112, 111), (111, 112, 116, 115), (115, 116, 114, 113), (113, 114, 110, 109), (111, 115, 113, 109), (116, 112, 110, 114), (117, 118, 120, 119), (119, 120, 124, 123), (123, 124, 122, 121), (121, 122, 118, 117), (119, 123, 121, 117), (124, 120, 118, 122), (137, 138, 127, 128), (152, 149, 130, 131), (136, 129, 134, 135), (139, 140, 138, 137), (130, 149, 129, 136), (126, 125, 140, 139), (152, 131, 133, 151), (126, 139, 137, 128), (131, 130, 132, 133), (128, 127, 125, 126), (140, 125, 127, 138), (147, 142, 146, 145), (145, 146, 144, 148), (148, 144, 142, 147), (141, 145, 143), (146, 142, 144), (143, 148, 147, 141), (145, 148, 143), (141, 147, 145), (132, 130, 136, 135), (150, 132, 135, 134), (133, 132, 150, 151), (149, 150, 134, 129)])
me_006.polygons.foreach_set('material_index', [0, 0, 0, 0, 0, 0, 0, 0, 0, 0, 0, 0, 0, 0, 0, 0, 0, 0, 0, 0, 0, 0, 0, 0, 0, 0, 0, 0, 0, 0, 0, 0, 0, 0, 0, 0, 0, 0, 0, 0, 0, 0, 0, 0, 0, 0, 0, 0, 0, 0, 0, 0, 0, 0, 0, 0, 0, 0, 0, 0, 0, 0, 0, 0, 0, 0, 0, 0, 0, 0, 0, 0, 0, 0, 0, 0, 0, 0, 0, 0, 0, 0, 0, 0, 0, 0, 0, 0, 0, 0, 0, 0, 0, 0, 0, 0, 0, 0, 0, 1, 0, 0, 0, 0, 0, 0, 0, 0, 0, 0, 0, 0, 0, 0, 0, 0, 0, 0, 0, 0])
_uv = me_006.uv_layers.new(name='UVMap')
_uv.uv.foreach_set('vector', [0.3617, 0.09704, 0.3617, 0.103, 0.3617, 0.103, 0.3617, 0.09704, 0.3617, 0.09704, 0.3617, 0.103, 0.3715, 0.103, 0.3715, 0.09704, 0.3715, 0.09704, 0.3715, 0.103, 0.3715, 0.103, 0.3715, 0.09704, 0.3715, 0.09704, 0.3715, 0.103, 0.3617, 0.103, 0.3617, 0.09704, 0.3617, 0.09704, 0.3715, 0.09704, 0.3715, 0.09704, 0.3617, 0.09704, 0.3715, 0.103, 0.3617, 0.103, 0.3617, 0.103, 0.3715, 0.103, 0.3718, 0.09736, 0.3718, 0.1061, 0.3718, 0.1061, 0.3718, 0.09736, 0.3718, 0.09736, 0.3718, 0.1061, 0.3752, 0.1061, 0.3752, 0.09736, 0.3752, 0.09736, 0.3752, 0.1061, 0.3752, 0.1061, 0.3752, 0.09736, 0.3752, 0.09736, 0.3752, 0.1061, 0.3718, 0.1061, 0.3718, 0.09736, 0.3718, 0.09736, 0.3752, 0.09736, 0.3752, 0.09736, 0.3718, 0.09736, 0.3752, 0.1061, 0.3718, 0.1061, 0.3718, 0.1061, 0.3752, 0.1061, 0.3839, 0.09933, 0.3791, 0.09933, 0.3791, 0.09933, 0.3839, 0.09933, 0.3791, 0.08804, 0.3839, 0.08804, 0.3839, 0.08804, 0.3791, 0.08804, 0.3839, 0.08804, 0.3839, 0.09933, 0.3791, 0.09933, 0.3791, 0.08804, 0.3839, 0.08804, 0.3839, 0.09933, 0.3839, 0.09933, 0.3839, 0.08804, 0.5486, 0.1725, 0.6166, 0.1693, 0.5486, 0.1725, 0.3791, 0.08804, 0.3791, 0.09933, 0.3839, 0.09933, 0.3839, 0.08804, 0.6166, 0.1693, 0.6044, 0.1995, 0.5412, 0.1974, 0.5486, 0.1725, 0.3791, 0.08804, 0.3791, 0.09933, 0.3791, 0.09933, 0.3791, 0.08804, 0.5486, 0.1725, 0.5412, 0.1974, 0.6044, 0.1995, 0.6166, 0.1693, 0.5486, 0.1725, 0.5412, 0.1974, 0.5412, 0.1974, 0.5486, 0.1725, 0.4124, 0.07917, 0.4124, 0.08419, 0.4124, 0.08419, 0.4124, 0.07917, 0.4124, 0.07917, 0.4124, 0.08419, 0.4175, 0.08219, 0.4216, 0.07968, 0.4216, 0.07968, 0.4175, 0.08219, 0.4175, 0.08219, 0.4216, 0.07968, 0.4175, 0.08219, 0.4124, 0.08419, 0.4124, 0.07917, 0.4175, 0.08219, 0.4124, 0.08419, 0.4124, 0.08419, 0.4175, 0.08219, 0.3831, 0.08695, 0.3794, 0.0853, 0.3794, 0.0853, 0.3831, 0.08695, 0.3808, 0.07027, 0.3831, 0.07009, 0.3831, 0.07009, 0.3808, 0.07027, 0.3831, 0.07009, 0.3831, 0.08695, 0.3794, 0.0853, 0.3808, 0.07027, 0.3831, 0.07009, 0.3831, 0.07009, 0.3847, 0.07213, 0.3847, 0.07213, 0.3808, 0.07027, 0.3794, 0.0853, 0.3831, 0.08695, 0.3831, 0.07009, 0.3808, 0.07027, 0.3794, 0.0853, 0.3794, 0.0853, 0.3808, 0.07027, 0.3847, 0.07213, 0.3854, 0.08152, 0.3854, 0.08152, 0.3847, 0.07213, 0.3831, 0.08695, 0.3831, 0.08695, 0.3854, 0.08152, 0.3854, 0.08152, 0.3831, 0.08695, 0.3831, 0.07009, 0.3847, 0.07213, 0.3854, 0.08152, 0.3831, 0.07009, 0.3831, 0.08695, 0.3854, 0.08152, 0.3847, 0.07213, 0.3834, 0.06898, 0.3815, 0.06898, 0.3815, 0.06898, 0.3834, 0.06898, 0.3815, 0.06286, 0.3834, 0.06286, 0.3834, 0.06286, 0.3815, 0.06286, 0.3834, 0.06286, 0.3834, 0.06898, 0.3815, 0.06898, 0.3815, 0.06286, 0.3834, 0.06286, 0.3834, 0.06898, 0.3834, 0.06898, 0.3834, 0.06286, 0.3815, 0.06286, 0.3815, 0.06898, 0.3834, 0.06898, 0.3834, 0.06286, 0.3815, 0.06286, 0.3815, 0.06898, 0.3815, 0.06898, 0.3815, 0.06286, 0.4186, 0.2388, 0.4174, 0.2388, 0.4174, 0.2388, 0.4186, 0.2388, 0.4174, 0.2371, 0.4186, 0.2371, 0.4186, 0.2371, 0.4174, 0.2371, 0.4186, 0.2371, 0.4186, 0.2388, 0.4174, 0.2388, 0.4174, 0.2371, 0.4186, 0.2371, 0.4186, 0.2388, 0.4186, 0.2388, 0.4186, 0.2371, 0.4174, 0.2371, 0.4174, 0.2388, 0.4186, 0.2388, 0.4186, 0.2371, 0.4174, 0.2371, 0.4174, 0.2388, 0.4174, 0.2388, 0.4174, 0.2371, 0.4189, 0.2326, 0.4176, 0.2326, 0.4176, 0.2326, 0.4189, 0.2326, 0.4176, 0.2285, 0.4189, 0.2285, 0.4189, 0.2285, 0.4176, 0.2285, 0.4189, 0.2285, 0.4189, 0.2326, 0.4176, 0.2326, 0.4176, 0.2285, 0.4189, 0.2285, 0.4189, 0.2326, 0.4189, 0.2326, 0.4189, 0.2285, 0.4176, 0.2285, 0.4176, 0.2326, 0.4189, 0.2326, 0.4189, 0.2285, 0.4176, 0.2285, 0.4176, 0.2326, 0.4176, 0.2326, 0.4176, 0.2285, 0.6215, 0.178, 0.5402, 0.1787, 0.5876, 0.1615, 0.3748, 0.0944, 0.3702, 0.0931, 0.3715, 0.09829, 0.3702, 0.0931, 0.3715, 0.09829, 0.3715, 0.09829, 0.3702, 0.0931, 0.3748, 0.0944, 0.3748, 0.0944, 0.38, 0.09718, 0.38, 0.09718, 0.3747, 0.1032, 0.38, 0.09718, 0.3748, 0.0944, 0.3715, 0.09829, 0.6446, 0.2001, 0.58, 0.2116, 0.5152, 0.2005, 0.3796, 0.1022, 0.38, 0.09718, 0.3747, 0.1032, 0.3702, 0.0931, 0.3702, 0.0931, 0.3748, 0.0944, 0.3748, 0.0944, 0.3747, 0.1032, 0.3796, 0.1022, 0.3796, 0.1022, 0.3747, 0.1032, 0.38, 0.09718, 0.38, 0.09718, 0.3796, 0.1022, 0.3796, 0.1022, 0.6446, 0.2001, 0.5152, 0.2005, 0.5402, 0.1787, 0.6215, 0.178, 0.3747, 0.1032, 0.3747, 0.1032, 0.3715, 0.09829, 0.3715, 0.09829, 0.6263, 0.2048, 0.5389, 0.284, 0.5393, 0.2834, 0.6267, 0.2042, 0.6267, 0.2042, 0.5393, 0.2834, 0.5408, 0.3146, 0.63, 0.2098, 0.63, 0.2098, 0.5408, 0.3146, 0.5405, 0.3152, 0.6297, 0.2103, 0.7449, 0.2767, 0.5269, 0.3108, 0.5485, 0.267, 0.7452, 0.2697, 0.6267, 0.2042, 0.63, 0.2098, 0.6297, 0.2103, 0.6263, 0.2048, 0.5408, 0.3146, 0.5393, 0.2834, 0.5389, 0.284, 0.5405, 0.3152, 0.3735, 0.0286, 0.3669, 0.07499, 0.3669, 0.07475, 0.3735, 0.02836, 0.3735, 0.02836, 0.3669, 0.07475, 0.3709, 0.07506, 0.3774, 0.06292, 0.3774, 0.06292, 0.3709, 0.07506, 0.3709, 0.07529, 0.3774, 0.06315, 0.4453, 0.1259, 0.4306, 0.1316, 0.4273, 0.1284, 0.4675, 0.09303, 0.3735, 0.02836, 0.3774, 0.06292, 0.3774, 0.06315, 0.3735, 0.0286, 0.3709, 0.07506, 0.3669, 0.07475, 0.3669, 0.07499, 0.3709, 0.07529, 0.5142, 0.1987, 0.6511, 0.1996, 0.6481, 0.2002, 0.5112, 0.1994, 0.5112, 0.1994, 0.6481, 0.2002, 0.6744, 0.1576, 0.5374, 0.1765, 0.5374, 0.1765, 0.6744, 0.1576, 0.6774, 0.1569, 0.5404, 0.1759, 0.5404, 0.1759, 0.6774, 0.1569, 0.6511, 0.1996, 0.5142, 0.1987, 0.5112, 0.1994, 0.5374, 0.1765, 0.5404, 0.1759, 0.5142, 0.1987, 0.6744, 0.1576, 0.6481, 0.2002, 0.6511, 0.1996, 0.6774, 0.1569, 0.3896, 0.03303, 0.3724, 0.07637, 0.3701, 0.07543, 0.3872, 0.03209, 0.3872, 0.03209, 0.3701, 0.07543, 0.3698, 0.07573, 0.3823, 0.04393, 0.3823, 0.04393, 0.3698, 0.07573, 0.3722, 0.07666, 0.3847, 0.04487, 0.3847, 0.04487, 0.3722, 0.07666, 0.3724, 0.07637, 0.3896, 0.03303, 0.3872, 0.03209, 0.3823, 0.04393, 0.3847, 0.04487, 0.3896, 0.03303, 0.3698, 0.07573, 0.3701, 0.07543, 0.3724, 0.07637, 0.3722, 0.07666, 0.3754, 0.05187, 0.3689, 0.06773, 0.3671, 0.06704, 0.3736, 0.05118, 0.3736, 0.05118, 0.3671, 0.06704, 0.3669, 0.06822, 0.3763, 0.04533, 0.3763, 0.04533, 0.3669, 0.06822, 0.3687, 0.06891, 0.3781, 0.04602, 0.3781, 0.04602, 0.3687, 0.06891, 0.3689, 0.06773, 0.3754, 0.05187, 0.3736, 0.05118, 0.3763, 0.04533, 0.3781, 0.04602, 0.3754, 0.05187, 0.3669, 0.06822, 0.3671, 0.06704, 0.3689, 0.06773, 0.3687, 0.06891, 0.3635, 0.05053, 0.364, 0.07545, 0.3655, 0.08764, 0.366, 0.07728, 0.3719, 0.04525, 0.3719, 0.05058, 0.3814, 0.05744, 0.3817, 0.04525, 0.3814, 0.05744, 0.3719, 0.05058, 0.3719, 0.1045, 0.384, 0.1045, 0.3621, 0.05012, 0.3625, 0.07504, 0.364, 0.07545, 0.3635, 0.05053, 0.3814, 0.05744, 0.3719, 0.05058, 0.3719, 0.05058, 0.3814, 0.05744, 0.3645, 0.07687, 0.364, 0.08723, 0.3625, 0.07504, 0.3621, 0.05012, 0.3719, 0.04525, 0.3817, 0.04525, 0.3883, 0.08026, 0.3719, 0.08026, 0.3645, 0.07687, 0.3621, 0.05012, 0.3635, 0.05053, 0.366, 0.07728, 0.3817, 0.04525, 0.3814, 0.05744, 0.384, 0.1045, 0.3883, 0.08026, 0.366, 0.07728, 0.3655, 0.08764, 0.364, 0.08723, 0.3645, 0.07687, 0.3625, 0.07504, 0.364, 0.08723, 0.3655, 0.08764, 0.364, 0.07545, 0.3746, 0.07463, 0.3731, 0.08214, 0.3756, 0.08342, 0.3813, 0.07392, 0.3813, 0.07392, 0.3756, 0.08342, 0.3733, 0.08225, 0.3749, 0.07479, 0.3749, 0.07479, 0.3733, 0.08225, 0.3731, 0.08214, 0.3746, 0.07463, 0.3777, 0.072, 0.3813, 0.07392, 0.3784, 0.0696, 0.3756, 0.08342, 0.3731, 0.08214, 0.3733, 0.08225, 0.3784, 0.0696, 0.3749, 0.07479, 0.3746, 0.07463, 0.3777, 0.072, 0.3813, 0.07392, 0.3749, 0.07479, 0.3784, 0.0696, 0.3777, 0.072, 0.3746, 0.07463, 0.3813, 0.07392, 0.384, 0.1045, 0.3814, 0.05744, 0.3814, 0.05744, 0.384, 0.1045, 0.3719, 0.1045, 0.384, 0.1045, 0.384, 0.1045, 0.3719, 0.1045, 0.3883, 0.08026, 0.384, 0.1045, 0.3719, 0.1045, 0.3719, 0.08026, 0.0, 0.0, 0.0, 0.0, 0.0, 0.0, 0.0, 0.0])
me_006.materials.append(mat_maintex)
me_006.materials.append(mat_tomei)
me_006.use_remesh_fix_poles = True
me_006.use_remesh_preserve_attributes = False
me_006.update()
me_009 = bpy.data.meshes.new('立方体.009')
me_009.from_pydata([(2.827, 1.022, -3.941), (2.85, 0.1335, -4.02), (3.865, 0.765, -5.009), (3.138, 0.6188, -3.821), (3.011, 1.371, -4.856), (3.047, -0.04307, -4.982), (4.398, 1.98, -5.3), (4.398, 1.343, -2.466), (4.398, 1.343, -5.3), (4.398, 1.98, -2.466), (4.888, 1.889, -4.957), (5.129, 1.433, -3.378), (4.888, 1.433, -4.957), (5.129, 1.889, -3.378), (4.929, 1.938, 0.884), (3.239, 1.383, 0.7914), (4.175, 1.667, 1.346), (3.239, 1.383, 1.713)], [], [(4, 0, 3, 2), (2, 3, 1, 5), (5, 1, 0, 4), (3, 0, 1), (8, 6, 10, 12), (10, 13, 11, 12), (9, 7, 11, 13), (7, 8, 12, 11), (6, 9, 13, 10), (14, 16, 17, 15)])
me_009.polygons.foreach_set('material_index', [1, 1, 1, 1, 1, 1, 1, 1, 1, 1])
_uv = me_009.uv_layers.new(name='UVMap')
_uv.uv.foreach_set('vector', [0.3746, 0.07463, 0.3731, 0.08214, 0.3756, 0.08342, 0.3813, 0.07392, 0.3813, 0.07392, 0.3756, 0.08342, 0.3733, 0.08225, 0.3749, 0.07479, 0.3749, 0.07479, 0.3733, 0.08225, 0.3731, 0.08214, 0.3746, 0.07463, 0.3756, 0.08342, 0.3731, 0.08214, 0.3733, 0.08225, 0.3831, 0.07009, 0.3831, 0.07009, 0.3847, 0.07213, 0.3847, 0.07213, 0.3847, 0.07213, 0.3854, 0.08152, 0.3854, 0.08152, 0.3847, 0.07213, 0.3831, 0.08695, 0.3831, 0.08695, 0.3854, 0.08152, 0.3854, 0.08152, 0.3831, 0.08695, 0.3831, 0.07009, 0.3847, 0.07213, 0.3854, 0.08152, 0.3831, 0.07009, 0.3831, 0.08695, 0.3854, 0.08152, 0.3847, 0.07213, 0.3854, 0.107, 0.3813, 0.1095, 0.3762, 0.1115, 0.3762, 0.1065])
me_009.materials.append(mat_maintex)
me_009.materials.append(mat_tomei)
me_009.use_remesh_fix_poles = True
me_009.use_remesh_preserve_attributes = False
me_009.update()
arm_armature = bpy.data.armatures.new('Armature')  # bones are not reproduced

# ---- objects
ob_003 = bpy.data.objects.new('立方体.003', me_004)
ob_body = bpy.data.objects.new('Body', me_bodymesh)
ob_head = bpy.data.objects.new('Head', me_head)
ob_leg_l = bpy.data.objects.new('Leg.L', me_legmesh)
ob_arm_l = bpy.data.objects.new('Arm.L', me_armmesh)
ob_armature = bpy.data.objects.new('Armature', arm_armature)
ob_mount = bpy.data.objects.new('mount', me_cube_006)
ob_headset = bpy.data.objects.new('Headset', me_x)
ob_chonmage = bpy.data.objects.new('chonmage', me_antena)
ob_votan_001 = bpy.data.objects.new('votan.001', me_002)
ob_votan = bpy.data.objects.new('votan', me_002)
ob_002 = bpy.data.objects.new('立方体.002', me_antena)
ob_007 = bpy.data.objects.new('立方体.007', me_antena)
ob_004 = bpy.data.objects.new('立方体.004', me_005)
ob_x = bpy.data.objects.new('立方体', me_003)
ob_leg_l_001 = bpy.data.objects.new('Leg.L.001', me_legmesh_001)
ob_mount_001 = bpy.data.objects.new('mount.001', me_cube_006)
ob_005 = bpy.data.objects.new('立方体.005', me_006)
ob_006 = bpy.data.objects.new('立方体.006', me_009)

# ---- transforms, parenting, visibility, modifiers, constraints
ob_003.location = (0.0, 0.0, 0.0)
_m = ob_003.modifiers.new('ミラー', 'MIRROR')
_m = ob_003.modifiers.new('アーマチュア', 'ARMATURE')
_m.object = ob_armature
ob_body.parent = ob_armature
ob_body.location = (0.0, 0.0, 0.0)
ob_body.lock_rotations_4d = False
ob_body.empty_display_type = 'ARROWS'
ob_body.lineart.crease_threshold = 0.0
ob_body.material_slots[0].link = 'OBJECT'; ob_body.material_slots[0].material = mat_maintex
_vg = ob_body.vertex_groups.new(name='Hip')
_vg = ob_body.vertex_groups.new(name='Arm1.L')
_vg = ob_body.vertex_groups.new(name='Body')
_vg = ob_body.vertex_groups.new(name='Leg1.L')
_vg = ob_body.vertex_groups.new(name='Arm1.R')
_vg = ob_body.vertex_groups.new(name='Leg1.R')
_vg = ob_body.vertex_groups.new(name='Head')
_m = ob_body.modifiers.new('Mirror', 'MIRROR')
_m = ob_body.modifiers.new('Armature', 'ARMATURE')
_m.object = ob_armature
ob_head.parent = ob_armature
ob_head.location = (0.0, 2.954e-08, 0.9189)
ob_head.lineart.crease_threshold = 0.0
ob_head.material_slots[0].link = 'OBJECT'; ob_head.material_slots[0].material = mat_maintex
_vg = ob_head.vertex_groups.new(name='Hip')
_vg = ob_head.vertex_groups.new(name='Head')
_vg = ob_head.vertex_groups.new(name='Arm1.L')
_vg = ob_head.vertex_groups.new(name='Arm2.L')
_vg = ob_head.vertex_groups.new(name='Hand.L')
_vg = ob_head.vertex_groups.new(name='Body')
_vg = ob_head.vertex_groups.new(name='Leg1.L')
_vg = ob_head.vertex_groups.new(name='Leg2.L')
_vg = ob_head.vertex_groups.new(name='Foot.L')
_vg = ob_head.vertex_groups.new(name='Leg1.R')
_vg = ob_head.vertex_groups.new(name='Leg2.R')
_vg = ob_head.vertex_groups.new(name='Foot.R')
_vg = ob_head.vertex_groups.new(name='Rear')
_vg = ob_head.vertex_groups.new(name='Arm1.R')
_vg = ob_head.vertex_groups.new(name='Arm2.R')
_vg = ob_head.vertex_groups.new(name='Hand.R')
_m = ob_head.modifiers.new('Mirror', 'MIRROR')
_m = ob_head.modifiers.new('Armature', 'ARMATURE')
_m.object = ob_armature
ob_leg_l.parent = ob_armature
ob_leg_l.location = (0.0, 0.0, 0.0)
ob_leg_l.lineart.crease_threshold = 0.0
ob_leg_l.material_slots[0].link = 'OBJECT'; ob_leg_l.material_slots[0].material = mat_maintex
_vg = ob_leg_l.vertex_groups.new(name='Leg1.L')
_vg.add([0, 1, 2, 3, 4, 5, 6, 7], 1.0, 'REPLACE')
_vg = ob_leg_l.vertex_groups.new(name='Leg2.L')
_vg.add([8, 9, 10, 11], 1.0, 'REPLACE')
_vg = ob_leg_l.vertex_groups.new(name='Foot.L')
_vg.add([12, 13, 14, 15, 16, 17, 18, 19], 1.0, 'REPLACE')
_vg = ob_leg_l.vertex_groups.new(name='Leg1.R')
_vg = ob_leg_l.vertex_groups.new(name='Leg2.R')
_vg = ob_leg_l.vertex_groups.new(name='Foot.R')
_m = ob_leg_l.modifiers.new('Mirror', 'MIRROR')
_m = ob_leg_l.modifiers.new('Armature', 'ARMATURE')
_m.object = ob_armature
ob_arm_l.parent = ob_armature
ob_arm_l.location = (0.0, 0.0, 0.0)
ob_arm_l.lineart.crease_threshold = 0.0
ob_arm_l.material_slots[0].link = 'OBJECT'; ob_arm_l.material_slots[0].material = mat_maintex
_vg = ob_arm_l.vertex_groups.new(name='Arm1.L')
_vg = ob_arm_l.vertex_groups.new(name='Arm2.L')
_vg = ob_arm_l.vertex_groups.new(name='Hand.L')
_vg = ob_arm_l.vertex_groups.new(name='Arm1.R')
_vg = ob_arm_l.vertex_groups.new(name='Arm2.R')
_vg = ob_arm_l.vertex_groups.new(name='Hand.R')
_m = ob_arm_l.modifiers.new('Mirror', 'MIRROR')
_m = ob_arm_l.modifiers.new('Armature', 'ARMATURE')
_m.object = ob_armature
ob_armature.location = (0.0, 0.0, 0.0)
ob_armature.lineart.crease_threshold = 0.0
ob_mount.location = (8.625e-33, 0.1749, 3.884e-17)
ob_mount.lineart.crease_threshold = 0.0
ob_mount.material_slots[0].link = 'OBJECT'; ob_mount.material_slots[0].material = mat_maintex
_vg = ob_mount.vertex_groups.new(name='Rear')
_m = ob_mount.modifiers.new('Mirror', 'MIRROR')
_m = ob_mount.modifiers.new('Armature', 'ARMATURE')
_m.object = ob_armature
ob_headset.location = (-1.765e-17, 0.0594, 0.9448)
ob_headset.rotation_euler = (0.4132, 8.917e-17, 1.869e-17)
ob_headset.scale = (0.2663, 0.2663, 0.2663)
_vg = ob_headset.vertex_groups.new(name='Head')
_vg.add([0, 1, 2, 3, 4, 5, 6, 7, 8, 9, 10, 11, 12, 13, 14, 15], 1.0, 'REPLACE')
_m = ob_headset.modifiers.new('ミラー', 'MIRROR')
_m = ob_headset.modifiers.new('アーマチュア', 'ARMATURE')
_m.object = ob_armature
ob_chonmage.location = (0.01152, 0.2846, 1.186)
ob_chonmage.rotation_euler = (-0.5406, -0.7088, 0.3724)
_vg = ob_chonmage.vertex_groups.new(name='Head')
_vg.add([0, 1, 2, 3, 4, 5, 6, 7, 8, 9, 10, 11, 12, 13, 14, 15, 16, 17, 18, 19, 20], 1.0, 'REPLACE')
_m = ob_chonmage.modifiers.new('アーマチュア', 'ARMATURE')
_m.object = ob_armature
ob_votan_001.location = (-7.333e-17, -0.05606, 0.9698)
ob_votan_001.rotation_euler = (-0.09455, -2.096e-17, 9.917e-19)
ob_votan_001.scale = (0.2659, 0.2659, 0.2659)
_vg = ob_votan_001.vertex_groups.new(name='Head')
_vg.add([0, 1, 2, 3, 4, 5, 6, 7, 8, 9, 10, 11, 12, 13, 14, 15, 16, 17, 18, 19, 20, 21, 22, 23, 24, 25, 26, 27, 28, 29, 30, 31, 32, 33, 34, 35, 36, 37], 1.0, 'REPLACE')
_m = ob_votan_001.modifiers.new('ミラー', 'MIRROR')
_m = ob_votan_001.modifiers.new('アーマチュア', 'ARMATURE')
_m.object = ob_armature
ob_votan.location = (-4.686e-17, 0.04175, 1.089)
ob_votan.rotation_euler = (-0.7435, -1.503e-16, 5.86e-17)
ob_votan.scale = (0.2762, 0.2762, 0.2762)
_vg = ob_votan.vertex_groups.new(name='Head')
_vg.add([0, 1, 2, 3, 4, 5, 6, 7, 8, 9, 10, 11, 12, 13, 14, 15, 16, 17, 18, 19, 20, 21, 22, 23, 24, 25, 26, 27, 28, 29, 30, 31, 32, 33, 34, 35, 36, 37], 1.0, 'REPLACE')
_m = ob_votan.modifiers.new('ミラー', 'MIRROR')
_m = ob_votan.modifiers.new('アーマチュア', 'ARMATURE')
_m.object = ob_armature
ob_002.location = (-0.3528, 0.1654, 1.103)
ob_002.rotation_euler = (0.3797, -0.1523, 0.3633)
ob_002.scale = (-0.7707, 0.7707, 0.7707)
_vg = ob_002.vertex_groups.new(name='Head')
_vg.add([0, 1, 2, 3, 4, 5, 6, 7, 8, 9, 10, 11, 12, 13, 14, 15, 16, 17, 18, 19, 20], 1.0, 'REPLACE')
_m = ob_002.modifiers.new('アーマチュア', 'ARMATURE')
_m.object = ob_armature
ob_007.location = (0.3528, 0.1654, 1.103)
ob_007.rotation_euler = (0.3797, 0.1523, -0.3633)
ob_007.scale = (0.7707, 0.7707, 0.7707)
_vg = ob_007.vertex_groups.new(name='Head')
_vg.add([0, 1, 2, 3, 4, 5, 6, 7, 8, 9, 10, 11, 12, 13, 14, 15, 16, 17, 18, 19, 20], 1.0, 'REPLACE')
_m = ob_007.modifiers.new('アーマチュア', 'ARMATURE')
_m.object = ob_armature
ob_004.location = (0.0, 0.0, 0.0)
ob_004.scale = (0.1122, 0.1122, 0.1122)
_vg = ob_004.vertex_groups.new(name='Arm2.L')
_vg.add([0, 1, 2, 3, 4, 5, 6, 7], 1.0, 'REPLACE')
_vg = ob_004.vertex_groups.new(name='Arm2.R')
_m = ob_004.modifiers.new('ミラー', 'MIRROR')
_m = ob_004.modifiers.new('アーマチュア', 'ARMATURE')
_m.object = ob_armature
ob_x.location = (0.0, 0.0, 0.3875)
ob_x.scale = (0.203, 0.203, 0.203)
_vg = ob_x.vertex_groups.new(name='Body')
_vg.add([0, 1, 2, 3, 4, 5, 6, 7, 8, 9, 10, 11, 12, 13, 14, 15, 16, 17, 18, 19, 20, 21, 22, 23, 24, 25, 26, 27, 28, 29], 1.0, 'REPLACE')
_m = ob_x.modifiers.new('ミラー', 'MIRROR')
_m = ob_x.modifiers.new('アーマチュア', 'ARMATURE')
_m.object = ob_armature
ob_leg_l_001.parent = ob_armature
ob_leg_l_001.location = (0.0, 0.0, 0.0)
ob_leg_l_001.lineart.crease_threshold = 0.0
ob_leg_l_001.material_slots[0].link = 'OBJECT'; ob_leg_l_001.material_slots[0].material = mat_maintex
ob_leg_l_001.material_slots[1].link = 'OBJECT'; ob_leg_l_001.material_slots[1].material = mat_tomei
_vg = ob_leg_l_001.vertex_groups.new(name='Leg1.L')
_vg.add([0, 1, 2, 3, 4, 5, 6, 7, 40, 41, 42, 43, 44, 45, 46, 47, 48], 1.0, 'REPLACE')
_vg = ob_leg_l_001.vertex_groups.new(name='Leg2.L')
_vg.add([8, 9, 10, 11, 12, 13, 14, 15, 16, 28, 29, 30, 31, 32, 33, 34, 35, 36, 37, 38, 39], 1.0, 'REPLACE')
_vg = ob_leg_l_001.vertex_groups.new(name='Foot.L')
_vg.add([17, 18, 19, 20, 21, 22, 23, 24, 25, 26, 27], 1.0, 'REPLACE')
_vg = ob_leg_l_001.vertex_groups.new(name='Leg1.R')
_vg = ob_leg_l_001.vertex_groups.new(name='Leg2.R')
_vg = ob_leg_l_001.vertex_groups.new(name='Foot.R')
_m = ob_leg_l_001.modifiers.new('Mirror', 'MIRROR')
_m = ob_leg_l_001.modifiers.new('Armature', 'ARMATURE')
_m.object = ob_armature
ob_mount_001.location = (8.625e-33, 0.1749, 3.884e-17)
ob_mount_001.lineart.crease_threshold = 0.0
ob_mount_001.material_slots[0].link = 'OBJECT'; ob_mount_001.material_slots[0].material = mat_maintex
_vg = ob_mount_001.vertex_groups.new(name='Rear')
_m = ob_mount_001.modifiers.new('Mirror', 'MIRROR')
_m = ob_mount_001.modifiers.new('Armature', 'ARMATURE')
_m.object = ob_armature
ob_005.location = (0.0, 0.0, 0.5)
ob_005.scale = (0.2039, 0.2039, 0.2039)
_vg = ob_005.vertex_groups.new(name='Rear')
_vg.add([0, 1, 2, 3, 4, 5, 6, 7, 8, 9, 10, 11, 12, 13, 14, 15, 16, 17, 18, 19, 20, 21, 22, 23, 24, 25, 26, 27, 28, 29, 30, 31, 32, 33, 34, 35, 36, 37, 38, 39, 40, 41, 42, 43, 44, 45, 46, 47, 48, 49, 50, 51, 52, 53, 54, 55, 56, 57, 58, 59, 60, 61, 62, 63, 64, 65, 66, 67, 68, 69, 70, 71, 72, 73, 74, 75, 76, 77, 78, 79, 80, 81, 82, 83, 84, 85, 86, 87, 88, 89, 90, 91, 92, 93, 94, 95, 96, 97, 98, 99, 100, 101, 102, 103, 104, 105, 106, 107, 108, 109, 110, 111, 112, 113, 114, 115, 116, 117, 118, 119, 120, 121, 122, 123, 124, 125, 126, 127, 128, 129, 130, 131, 132, 133, 134, 135, 136, 137, 138, 139, 140, 141, 142, 143, 144, 145, 146, 147, 148, 149, 150, 151, 152], 1.0, 'REPLACE')
_m = ob_005.modifiers.new('ミラー', 'MIRROR')
_m = ob_005.modifiers.new('アーマチュア', 'ARMATURE')
_m.object = ob_armature
ob_006.location = (0.0, 0.0, 0.5)
ob_006.scale = (0.2039, 0.2039, 0.2039)
_vg = ob_006.vertex_groups.new(name='Rear')
_vg.add([0, 1, 2, 3, 4, 5, 6, 7, 8, 9, 10, 11, 12, 13, 14, 15, 16, 17], 1.0, 'REPLACE')
_m = ob_006.modifiers.new('ミラー', 'MIRROR')
_m = ob_006.modifiers.new('アーマチュア', 'ARMATURE')
_m.object = ob_armature

# ---- collection membership
scene.collection.objects.link(ob_003)
col_maindata.objects.link(ob_body)
col_maindata.objects.link(ob_head)
col_maindata.objects.link(ob_leg_l)
col_maindata.objects.link(ob_arm_l)
col_maindata.objects.link(ob_armature)
col_maindata.objects.link(ob_mount)
col_h218.objects.link(ob_headset)
col_h218.objects.link(ob_chonmage)
col_h218.objects.link(ob_votan_001)
col_h214.objects.link(ob_votan)
col_h214.objects.link(ob_headset)
col_h214.objects.link(ob_chonmage)
col_h190.objects.link(ob_headset)
col_h190.objects.link(ob_002)
col_h190.objects.link(ob_007)
col_a126.objects.link(ob_arm_l)
col_a126.objects.link(ob_004)
col_b134.objects.link(ob_body)
col_b134.objects.link(ob_x)
col_l138.objects.link(ob_leg_l_001)
col_r186.objects.link(ob_mount_001)
col_r186.objects.link(ob_005)
col_r186.objects.link(ob_006)
def _layer_coll(name, lc=None):
    lc = lc or bpy.context.view_layer.layer_collection
    for c in lc.children:
        if c.name == name: return c
        r = _layer_coll(name, c)
        if r: return r
_layer_coll('h214').exclude = True
_layer_coll('h190').exclude = True
_layer_coll('a126').exclude = True
_layer_coll('b134').exclude = True
_layer_coll('l138').exclude = True

# ---- scene / render settings (as saved in the file)
scene.frame_start = 1; scene.frame_end = 120; scene.frame_set(22)
scene.render.engine = 'BLENDER_EEVEE_NEXT'
scene.render.fps = 60
scene.cycles.use_denoising = False
scene.cycles.samples = 128
scene.cycles.sampling_pattern = 'TABULATED_SOBOL'
scene.cycles.use_adaptive_sampling = False
scene.cycles.use_light_tree = False
scene.view_settings.view_transform = 'Filmic'
bpy.context.view_layer.update()

# ---- added for rendering (the .blend has no active camera and no usable light): camera, sun
cam_auto = bpy.data.cameras.new('AutoCamera')
cam_auto.lens = 50.0
cam_auto.sensor_width = 36.0
cam_auto.clip_end = 1000.0
ob_auto_camera = bpy.data.objects.new('AutoCamera', cam_auto)
scene.collection.objects.link(ob_auto_camera)
ob_auto_camera.location = (17.2885, -15.4966, 11.4712)
ob_auto_camera.rotation_euler = (1.09748, -7.21219e-08, 0.694738)
scene.camera = ob_auto_camera
light_auto_sun = bpy.data.lights.new('AutoSun', 'SUN')
light_auto_sun.energy = 3.0
light_auto_sun.angle = 0.0523599
ob_auto_sun = bpy.data.objects.new('AutoSun', light_auto_sun)
scene.collection.objects.link(ob_auto_sun)
ob_auto_sun.rotation_euler = (0.872665, 0.174533, 0.523599)
bpy.context.view_layer.update()
